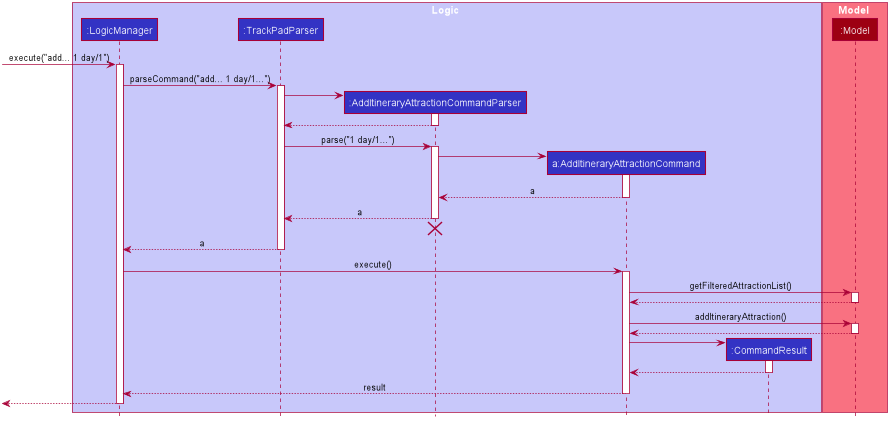

The diagram above was rendered by PlantUML. Its source (embedded in the PNG):
@startuml








skinparam BackgroundColor #FFFFFFF

skinparam Shadowing false

skinparam Class {
    FontColor #FFFFFF
    BorderThickness 1
    BorderColor #FFFFFF
    StereotypeFontColor #FFFFFF
    FontName Arial
}

skinparam Actor {
    BorderColor #000000
    Color #000000
    FontName Arial
}

skinparam Sequence {
    MessageAlign center
    BoxFontSize 15
    BoxPadding 0
    BoxFontColor #FFFFFF
    FontName Arial
}

skinparam Participant {
    FontColor #FFFFFFF
    Padding 20
}

skinparam MinClassWidth 50
skinparam ParticipantPadding 10
skinparam Shadowing false
skinparam DefaultTextAlignment center
skinparam packageStyle Rectangle

hide footbox
hide members
hide circle

box Logic #C8C8FA
participant ":LogicManager" as LogicManager #3333C4
participant ":TrackPadParser" as TrackPadParser #3333C4
participant ":AddItineraryAttractionCommandParser" as AddItineraryAttractionCommandParser #3333C4
participant "a:AddItineraryAttractionCommand" as AddItineraryAttractionCommand #3333C4
participant ":CommandResult" as CommandResult #3333C4
end box

box Model #F97181
participant ":Model" as Model #9D0012
end box

[-> LogicManager : execute("add... 1 day/1")
activate LogicManager

LogicManager -> TrackPadParser : parseCommand("add... 1 day/1...")
activate TrackPadParser

create AddItineraryAttractionCommandParser
TrackPadParser -> AddItineraryAttractionCommandParser
activate AddItineraryAttractionCommandParser

AddItineraryAttractionCommandParser --> TrackPadParser
deactivate AddItineraryAttractionCommandParser

TrackPadParser -> AddItineraryAttractionCommandParser : parse("1 day/1...")
activate AddItineraryAttractionCommandParser

create AddItineraryAttractionCommand
AddItineraryAttractionCommandParser -> AddItineraryAttractionCommand
activate AddItineraryAttractionCommand

AddItineraryAttractionCommand --> AddItineraryAttractionCommandParser : a
deactivate AddItineraryAttractionCommand

AddItineraryAttractionCommandParser --> TrackPadParser : a
deactivate AddItineraryAttractionCommandParser
AddItineraryAttractionCommandParser -[hidden]-> TrackPadParser
destroy AddItineraryAttractionCommandParser

TrackPadParser --> LogicManager : a
deactivate TrackPadParser

LogicManager -> AddItineraryAttractionCommand : execute()
activate AddItineraryAttractionCommand

AddItineraryAttractionCommand -> Model : getFilteredAttractionList()
activate Model

Model --> AddItineraryAttractionCommand
deactivate Model

AddItineraryAttractionCommand -> Model : addItineraryAttraction()
activate Model

Model --> AddItineraryAttractionCommand
deactivate Model

create CommandResult
AddItineraryAttractionCommand -> CommandResult
activate CommandResult

CommandResult --> AddItineraryAttractionCommand
deactivate CommandResult

AddItineraryAttractionCommand --> LogicManager : result
deactivate AddItineraryAttractionCommand

[<--LogicManager
deactivate LogicManager
@enduml